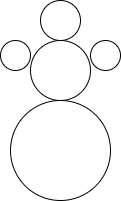

The diagram above was exported from draw.io. Its source (the exported page's mxGraphModel, read from the mxfile embedded in the PNG):
<mxGraphModel dx="433" dy="331" grid="1" gridSize="10" guides="1" tooltips="1" connect="1" arrows="1" fold="1" page="1" pageScale="1" pageWidth="827" pageHeight="1169" math="0" shadow="0">
  <root>
    <mxCell id="0" />
    <mxCell id="1" parent="0" />
    <mxCell id="5" value="" style="ellipse;whiteSpace=wrap;html=1;aspect=fixed;" vertex="1" parent="1">
      <mxGeometry x="200" y="160" width="60" height="60" as="geometry" />
    </mxCell>
    <mxCell id="6" value="" style="ellipse;whiteSpace=wrap;html=1;aspect=fixed;" vertex="1" parent="1">
      <mxGeometry x="210" y="120" width="40" height="40" as="geometry" />
    </mxCell>
    <mxCell id="7" value="" style="ellipse;whiteSpace=wrap;html=1;aspect=fixed;" vertex="1" parent="1">
      <mxGeometry x="180" y="220" width="100" height="100" as="geometry" />
    </mxCell>
    <mxCell id="9" value="" style="ellipse;whiteSpace=wrap;html=1;aspect=fixed;" vertex="1" parent="1">
      <mxGeometry x="170" y="160" width="30" height="30" as="geometry" />
    </mxCell>
    <mxCell id="10" value="" style="ellipse;whiteSpace=wrap;html=1;aspect=fixed;" vertex="1" parent="1">
      <mxGeometry x="260" y="160" width="30" height="30" as="geometry" />
    </mxCell>
  </root>
</mxGraphModel>